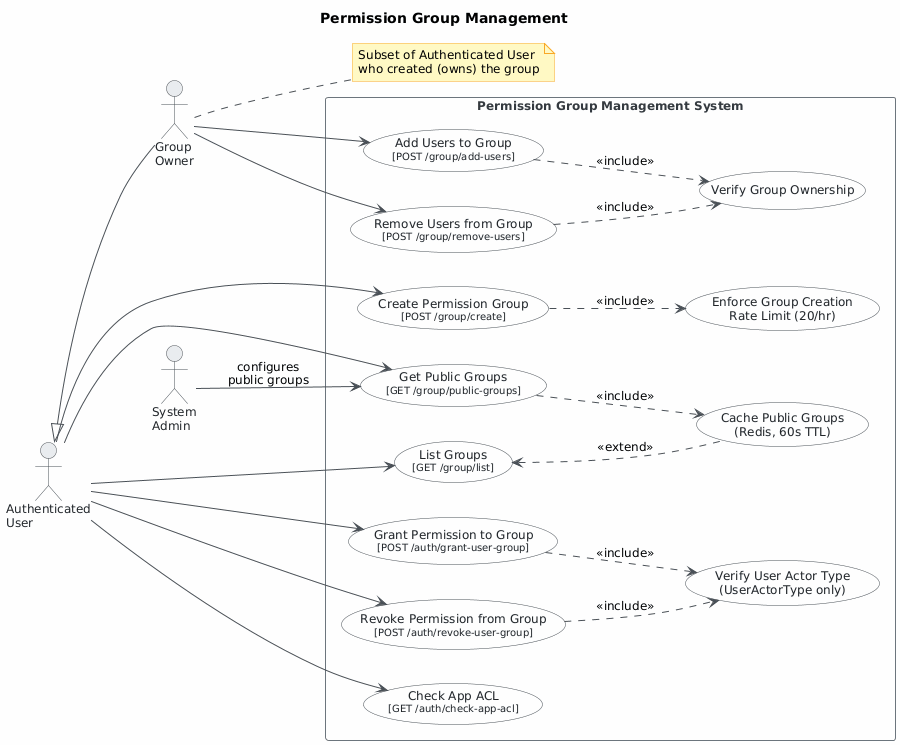

The diagram above was rendered by PlantUML. Its source (embedded in the PNG):
@startuml
skinparam classAttributeIconSize 0
skinparam shadowing false
skinparam defaultFontName "Segoe UI"
skinparam defaultFontSize 12
skinparam backgroundColor #FEFEFE
skinparam class {
    BackgroundColor #F8F9FA
    BorderColor #495057
    ArrowColor #495057
    FontColor #212529
}
skinparam package {
    BackgroundColor #E9ECEF
    BorderColor #6C757D
}
skinparam usecase {
    BackgroundColor #F8F9FA
    BorderColor #495057
    FontColor #212529
    ArrowColor #495057
}
skinparam actor {
    BackgroundColor #E9ECEF
    BorderColor #495057
    FontColor #212529
}
skinparam rectangle {
    BackgroundColor #FEFEFE
    BorderColor #6C757D
    FontColor #343A40
}
skinparam note {
    BackgroundColor #FFF9C4
    BorderColor #F9A825
}

title Permission Group Management

left to right direction

' ─── Actors ───
actor "Authenticated\nUser" as auth
actor "Group\nOwner" as owner
actor "System\nAdmin" as admin

note right of owner
  Subset of Authenticated User
  who created (owns) the group
end note

' GroupOwner inherits from AuthenticatedUser
auth <|-- owner

' ─── System Boundary ───
rectangle "Permission Group Management System" {

    ' --- Group CRUD ---
    usecase "Create Permission Group\n<size:10>[POST /group/create]</size>" as UC1
    usecase "Add Users to Group\n<size:10>[POST /group/add-users]</size>" as UC2
    usecase "Remove Users from Group\n<size:10>[POST /group/remove-users]</size>" as UC3
    usecase "List Groups\n<size:10>[GET /group/list]</size>" as UC4
    usecase "Get Public Groups\n<size:10>[GET /group/public-groups]</size>" as UC5

    ' --- Permission Grant / Revoke ---
    usecase "Grant Permission to Group\n<size:10>[POST /auth/grant-user-group]</size>" as UC6
    usecase "Revoke Permission from Group\n<size:10>[POST /auth/revoke-user-group]</size>" as UC7

    ' --- ACL Query ---
    usecase "Check App ACL\n<size:10>[GET /auth/check-app-acl]</size>" as UC8

    ' --- Supporting / Shared Use Cases ---
    usecase "Verify Group Ownership" as VOWN
    usecase "Verify User Actor Type\n(UserActorType only)" as VUTYPE
    usecase "Enforce Group Creation\nRate Limit (20/hr)" as VRL
    usecase "Cache Public Groups\n(Redis, 60s TTL)" as VCACHE
}

' ─── Actor → Use Case Associations ───
auth --> UC1
auth --> UC4
auth --> UC5
auth --> UC6
auth --> UC7
auth --> UC8

owner --> UC2
owner --> UC3

admin --> UC5 : configures\npublic groups

' ─── Include / Extend Relationships ───
UC1 ..> VRL     : <<include>>
UC2 ..> VOWN    : <<include>>
UC3 ..> VOWN    : <<include>>
UC6 ..> VUTYPE  : <<include>>
UC7 ..> VUTYPE  : <<include>>
UC5 ..> VCACHE  : <<include>>
UC4 <.. VCACHE  : <<extend>>
@enduml